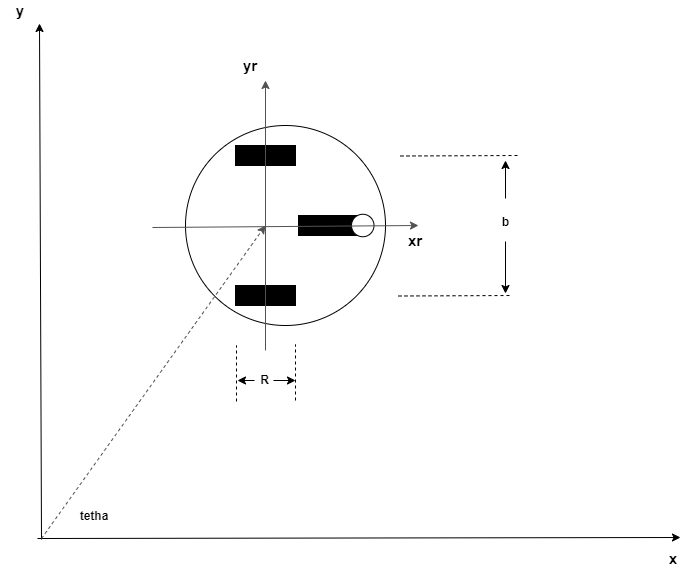

The diagram above was exported from draw.io. Its source (the exported page's mxGraphModel, read from the mxfile embedded in the PNG):
<mxGraphModel dx="1240" dy="1842" grid="1" gridSize="1" guides="1" tooltips="1" connect="1" arrows="1" fold="1" page="1" pageScale="1" pageWidth="827" pageHeight="1169" math="0" shadow="0">
  <root>
    <mxCell id="0" />
    <mxCell id="1" parent="0" />
    <mxCell id="GpK8xVgV-EYhrnv6TIxL-1" value="" style="ellipse;whiteSpace=wrap;html=1;aspect=fixed;" parent="1" vertex="1">
      <mxGeometry x="320" y="110" width="200" height="200" as="geometry" />
    </mxCell>
    <mxCell id="GpK8xVgV-EYhrnv6TIxL-2" value="" style="rounded=0;whiteSpace=wrap;html=1;fillColor=#00000;" parent="1" vertex="1">
      <mxGeometry x="370" y="130" width="60" height="20" as="geometry" />
    </mxCell>
    <mxCell id="GpK8xVgV-EYhrnv6TIxL-3" value="" style="rounded=0;whiteSpace=wrap;html=1;fillColor=#000000;" parent="1" vertex="1">
      <mxGeometry x="370" y="270" width="60" height="20" as="geometry" />
    </mxCell>
    <mxCell id="GpK8xVgV-EYhrnv6TIxL-9" value="" style="rounded=0;whiteSpace=wrap;html=1;fillColor=#000000;" parent="1" vertex="1">
      <mxGeometry x="433" y="200" width="60" height="20" as="geometry" />
    </mxCell>
    <mxCell id="GpK8xVgV-EYhrnv6TIxL-14" value="" style="endArrow=classic;html=1;" parent="1" edge="1">
      <mxGeometry width="50" height="50" relative="1" as="geometry">
        <mxPoint x="176" y="524" as="sourcePoint" />
        <mxPoint x="174" y="8" as="targetPoint" />
      </mxGeometry>
    </mxCell>
    <mxCell id="GpK8xVgV-EYhrnv6TIxL-15" value="" style="endArrow=classic;html=1;" parent="1" edge="1">
      <mxGeometry width="50" height="50" relative="1" as="geometry">
        <mxPoint x="172" y="523" as="sourcePoint" />
        <mxPoint x="815" y="522" as="targetPoint" />
      </mxGeometry>
    </mxCell>
    <mxCell id="GpK8xVgV-EYhrnv6TIxL-16" value="" style="endArrow=classic;html=1;strokeColor=#525252;" parent="1" edge="1">
      <mxGeometry width="50" height="50" relative="1" as="geometry">
        <mxPoint x="400" y="335" as="sourcePoint" />
        <mxPoint x="400" y="65" as="targetPoint" />
      </mxGeometry>
    </mxCell>
    <mxCell id="GpK8xVgV-EYhrnv6TIxL-18" value="&lt;b&gt;&lt;font style=&quot;font-size: 15px&quot;&gt;y&lt;/font&gt;&lt;/b&gt;" style="text;html=1;strokeColor=none;fillColor=none;align=center;verticalAlign=middle;whiteSpace=wrap;rounded=0;" parent="1" vertex="1">
      <mxGeometry x="135" y="-15" width="40" height="20" as="geometry" />
    </mxCell>
    <mxCell id="GpK8xVgV-EYhrnv6TIxL-19" value="&lt;b&gt;&lt;font style=&quot;font-size: 15px&quot;&gt;x&lt;/font&gt;&lt;/b&gt;" style="text;html=1;strokeColor=none;fillColor=none;align=center;verticalAlign=middle;whiteSpace=wrap;rounded=0;" parent="1" vertex="1">
      <mxGeometry x="788" y="533" width="40" height="20" as="geometry" />
    </mxCell>
    <mxCell id="GpK8xVgV-EYhrnv6TIxL-20" value="&lt;b&gt;&lt;font style=&quot;font-size: 15px&quot;&gt;yr&lt;/font&gt;&lt;/b&gt;" style="text;html=1;strokeColor=none;fillColor=none;align=center;verticalAlign=middle;whiteSpace=wrap;rounded=0;" parent="1" vertex="1">
      <mxGeometry x="365" y="40" width="40" height="20" as="geometry" />
    </mxCell>
    <mxCell id="GpK8xVgV-EYhrnv6TIxL-21" value="&lt;b&gt;&lt;font style=&quot;font-size: 15px&quot;&gt;xr&lt;/font&gt;&lt;/b&gt;" style="text;html=1;strokeColor=none;fillColor=none;align=center;verticalAlign=middle;whiteSpace=wrap;rounded=0;" parent="1" vertex="1">
      <mxGeometry x="530" y="215" width="40" height="20" as="geometry" />
    </mxCell>
    <mxCell id="GpK8xVgV-EYhrnv6TIxL-22" value="" style="endArrow=classic;html=1;strokeColor=#525252;dashed=1;" parent="1" edge="1">
      <mxGeometry width="50" height="50" relative="1" as="geometry">
        <mxPoint x="176" y="523" as="sourcePoint" />
        <mxPoint x="400" y="210" as="targetPoint" />
      </mxGeometry>
    </mxCell>
    <mxCell id="Jyr9qZxt4TEYp5S6QVqR-3" value="" style="ellipse;whiteSpace=wrap;html=1;aspect=fixed;" parent="1" vertex="1">
      <mxGeometry x="486" y="198.75" width="22.5" height="22.5" as="geometry" />
    </mxCell>
    <mxCell id="Jyr9qZxt4TEYp5S6QVqR-4" value="" style="endArrow=classic;html=1;strokeColor=#525252;" parent="1" edge="1">
      <mxGeometry width="50" height="50" relative="1" as="geometry">
        <mxPoint x="287" y="212" as="sourcePoint" />
        <mxPoint x="553" y="210" as="targetPoint" />
      </mxGeometry>
    </mxCell>
    <mxCell id="HIW9sDP2cprcPEFETj9H-1" value="" style="endArrow=none;dashed=1;html=1;" edge="1" parent="1">
      <mxGeometry width="50" height="50" relative="1" as="geometry">
        <mxPoint x="535" y="140.5" as="sourcePoint" />
        <mxPoint x="654" y="140" as="targetPoint" />
      </mxGeometry>
    </mxCell>
    <mxCell id="HIW9sDP2cprcPEFETj9H-2" value="" style="endArrow=none;dashed=1;html=1;" edge="1" parent="1">
      <mxGeometry width="50" height="50" relative="1" as="geometry">
        <mxPoint x="533" y="280.5" as="sourcePoint" />
        <mxPoint x="647" y="280" as="targetPoint" />
      </mxGeometry>
    </mxCell>
    <mxCell id="HIW9sDP2cprcPEFETj9H-3" value="" style="endArrow=classic;html=1;" edge="1" parent="1">
      <mxGeometry width="50" height="50" relative="1" as="geometry">
        <mxPoint x="640" y="183" as="sourcePoint" />
        <mxPoint x="640" y="145" as="targetPoint" />
      </mxGeometry>
    </mxCell>
    <mxCell id="HIW9sDP2cprcPEFETj9H-4" value="&lt;b&gt;b&lt;/b&gt;" style="text;html=1;strokeColor=none;fillColor=none;align=center;verticalAlign=middle;whiteSpace=wrap;rounded=0;" vertex="1" parent="1">
      <mxGeometry x="629" y="199" width="23" height="14" as="geometry" />
    </mxCell>
    <mxCell id="HIW9sDP2cprcPEFETj9H-5" value="" style="endArrow=classic;html=1;" edge="1" parent="1">
      <mxGeometry width="50" height="50" relative="1" as="geometry">
        <mxPoint x="640" y="226" as="sourcePoint" />
        <mxPoint x="640" y="278" as="targetPoint" />
      </mxGeometry>
    </mxCell>
    <mxCell id="HIW9sDP2cprcPEFETj9H-6" value="" style="endArrow=none;dashed=1;html=1;" edge="1" parent="1">
      <mxGeometry width="50" height="50" relative="1" as="geometry">
        <mxPoint x="371" y="386" as="sourcePoint" />
        <mxPoint x="371" y="330" as="targetPoint" />
      </mxGeometry>
    </mxCell>
    <mxCell id="HIW9sDP2cprcPEFETj9H-7" value="" style="endArrow=none;dashed=1;html=1;" edge="1" parent="1">
      <mxGeometry width="50" height="50" relative="1" as="geometry">
        <mxPoint x="430" y="385" as="sourcePoint" />
        <mxPoint x="430" y="329" as="targetPoint" />
      </mxGeometry>
    </mxCell>
    <mxCell id="HIW9sDP2cprcPEFETj9H-8" value="&lt;b&gt;R&lt;/b&gt;" style="text;html=1;strokeColor=none;fillColor=none;align=center;verticalAlign=middle;whiteSpace=wrap;rounded=0;" vertex="1" parent="1">
      <mxGeometry x="393.5" y="358" width="13" height="11" as="geometry" />
    </mxCell>
    <mxCell id="HIW9sDP2cprcPEFETj9H-9" value="" style="endArrow=classic;html=1;" edge="1" parent="1">
      <mxGeometry width="50" height="50" relative="1" as="geometry">
        <mxPoint x="408" y="365" as="sourcePoint" />
        <mxPoint x="430" y="365" as="targetPoint" />
      </mxGeometry>
    </mxCell>
    <mxCell id="HIW9sDP2cprcPEFETj9H-10" value="" style="endArrow=classic;html=1;" edge="1" parent="1">
      <mxGeometry width="50" height="50" relative="1" as="geometry">
        <mxPoint x="389" y="365" as="sourcePoint" />
        <mxPoint x="372" y="365" as="targetPoint" />
      </mxGeometry>
    </mxCell>
    <mxCell id="HIW9sDP2cprcPEFETj9H-11" value="&lt;b&gt;tetha&lt;/b&gt;" style="text;html=1;strokeColor=none;fillColor=none;align=center;verticalAlign=middle;whiteSpace=wrap;rounded=0;" vertex="1" parent="1">
      <mxGeometry x="209" y="490" width="40" height="20" as="geometry" />
    </mxCell>
  </root>
</mxGraphModel>